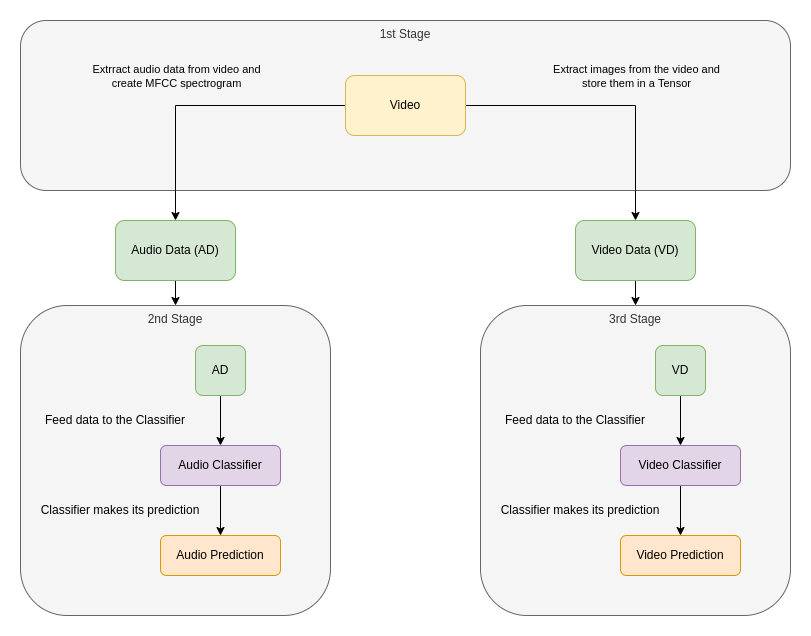

The diagram above was exported from draw.io. Its source (the exported page's mxGraphModel, read from the mxfile embedded in the PNG):
<mxGraphModel dx="462" dy="735" grid="1" gridSize="10" guides="1" tooltips="1" connect="1" arrows="1" fold="1" page="1" pageScale="1" pageWidth="827" pageHeight="1169" math="0" shadow="0">
  <root>
    <mxCell id="0" />
    <mxCell id="1" parent="0" />
    <mxCell id="wR1224NqSVl9KBfymYOo-1" value="1st Stage" style="rounded=1;whiteSpace=wrap;html=1;align=center;verticalAlign=top;fillColor=#f5f5f5;fontColor=#333333;strokeColor=#666666;" vertex="1" parent="1">
      <mxGeometry x="29" y="40" width="770" height="170" as="geometry" />
    </mxCell>
    <mxCell id="wR1224NqSVl9KBfymYOo-5" style="edgeStyle=orthogonalEdgeStyle;rounded=0;orthogonalLoop=1;jettySize=auto;html=1;" edge="1" parent="1" source="wR1224NqSVl9KBfymYOo-2" target="wR1224NqSVl9KBfymYOo-4">
      <mxGeometry relative="1" as="geometry" />
    </mxCell>
    <mxCell id="wR1224NqSVl9KBfymYOo-6" style="edgeStyle=orthogonalEdgeStyle;rounded=0;orthogonalLoop=1;jettySize=auto;html=1;" edge="1" parent="1" source="wR1224NqSVl9KBfymYOo-2" target="wR1224NqSVl9KBfymYOo-3">
      <mxGeometry relative="1" as="geometry" />
    </mxCell>
    <mxCell id="wR1224NqSVl9KBfymYOo-7" value="Extrract audio data from video and&lt;br&gt;create MFCC spectrogram" style="edgeLabel;html=1;align=center;verticalAlign=middle;resizable=0;points=[];labelBackgroundColor=none;" vertex="1" connectable="0" parent="wR1224NqSVl9KBfymYOo-6">
      <mxGeometry x="0.0914" y="-4" relative="1" as="geometry">
        <mxPoint x="-14" y="-26" as="offset" />
      </mxGeometry>
    </mxCell>
    <mxCell id="wR1224NqSVl9KBfymYOo-2" value="Video" style="rounded=1;whiteSpace=wrap;html=1;fillColor=#fff2cc;strokeColor=#d6b656;" vertex="1" parent="1">
      <mxGeometry x="354" y="95" width="120" height="60" as="geometry" />
    </mxCell>
    <mxCell id="wR1224NqSVl9KBfymYOo-11" style="edgeStyle=orthogonalEdgeStyle;rounded=0;orthogonalLoop=1;jettySize=auto;html=1;entryX=0.5;entryY=0;entryDx=0;entryDy=0;" edge="1" parent="1" source="wR1224NqSVl9KBfymYOo-3" target="wR1224NqSVl9KBfymYOo-9">
      <mxGeometry relative="1" as="geometry" />
    </mxCell>
    <mxCell id="wR1224NqSVl9KBfymYOo-3" value="Audio Data (AD)" style="rounded=1;whiteSpace=wrap;html=1;fillColor=#d5e8d4;strokeColor=#82b366;" vertex="1" parent="1">
      <mxGeometry x="124" y="240" width="120" height="60" as="geometry" />
    </mxCell>
    <mxCell id="wR1224NqSVl9KBfymYOo-26" style="edgeStyle=orthogonalEdgeStyle;rounded=0;orthogonalLoop=1;jettySize=auto;html=1;" edge="1" parent="1" source="wR1224NqSVl9KBfymYOo-4" target="wR1224NqSVl9KBfymYOo-18">
      <mxGeometry relative="1" as="geometry" />
    </mxCell>
    <mxCell id="wR1224NqSVl9KBfymYOo-4" value="Video Data (VD)" style="rounded=1;whiteSpace=wrap;html=1;fillColor=#d5e8d4;strokeColor=#82b366;" vertex="1" parent="1">
      <mxGeometry x="584" y="240" width="120" height="60" as="geometry" />
    </mxCell>
    <mxCell id="wR1224NqSVl9KBfymYOo-8" value="Extract images from the video and&lt;br&gt;store them in a Tensor" style="edgeLabel;html=1;align=center;verticalAlign=middle;resizable=0;points=[];labelBackgroundColor=none;" vertex="1" connectable="0" parent="1">
      <mxGeometry x="644" y="95" as="geometry" />
    </mxCell>
    <mxCell id="wR1224NqSVl9KBfymYOo-9" value="2nd Stage" style="rounded=1;whiteSpace=wrap;html=1;align=center;verticalAlign=top;fillColor=#f5f5f5;fontColor=#333333;strokeColor=#666666;" vertex="1" parent="1">
      <mxGeometry x="29" y="325" width="310" height="310" as="geometry" />
    </mxCell>
    <mxCell id="wR1224NqSVl9KBfymYOo-13" style="edgeStyle=orthogonalEdgeStyle;rounded=0;orthogonalLoop=1;jettySize=auto;html=1;entryX=0.5;entryY=0;entryDx=0;entryDy=0;" edge="1" parent="1" source="wR1224NqSVl9KBfymYOo-10" target="wR1224NqSVl9KBfymYOo-12">
      <mxGeometry relative="1" as="geometry" />
    </mxCell>
    <mxCell id="wR1224NqSVl9KBfymYOo-10" value="AD" style="rounded=1;whiteSpace=wrap;html=1;fillColor=#d5e8d4;strokeColor=#82b366;" vertex="1" parent="1">
      <mxGeometry x="204" y="365" width="50" height="50" as="geometry" />
    </mxCell>
    <mxCell id="wR1224NqSVl9KBfymYOo-16" style="edgeStyle=orthogonalEdgeStyle;rounded=0;orthogonalLoop=1;jettySize=auto;html=1;" edge="1" parent="1" source="wR1224NqSVl9KBfymYOo-12" target="wR1224NqSVl9KBfymYOo-15">
      <mxGeometry relative="1" as="geometry" />
    </mxCell>
    <mxCell id="wR1224NqSVl9KBfymYOo-12" value="Audio Classifier" style="rounded=1;whiteSpace=wrap;html=1;labelBackgroundColor=none;fillColor=#e1d5e7;strokeColor=#9673a6;" vertex="1" parent="1">
      <mxGeometry x="169" y="465" width="120" height="40" as="geometry" />
    </mxCell>
    <mxCell id="wR1224NqSVl9KBfymYOo-14" value="Feed data to the Classifier" style="text;html=1;strokeColor=none;fillColor=none;align=center;verticalAlign=middle;whiteSpace=wrap;rounded=0;labelBackgroundColor=none;" vertex="1" parent="1">
      <mxGeometry x="44" y="425" width="160" height="30" as="geometry" />
    </mxCell>
    <mxCell id="wR1224NqSVl9KBfymYOo-15" value="Audio Prediction" style="rounded=1;whiteSpace=wrap;html=1;labelBackgroundColor=none;fillColor=#ffe6cc;strokeColor=#d79b00;" vertex="1" parent="1">
      <mxGeometry x="169" y="555" width="120" height="40" as="geometry" />
    </mxCell>
    <mxCell id="wR1224NqSVl9KBfymYOo-17" value="Classifier makes its prediction" style="text;html=1;strokeColor=none;fillColor=none;align=center;verticalAlign=middle;whiteSpace=wrap;rounded=0;labelBackgroundColor=none;" vertex="1" parent="1">
      <mxGeometry x="44" y="515" width="170" height="30" as="geometry" />
    </mxCell>
    <mxCell id="wR1224NqSVl9KBfymYOo-18" value="3rd Stage" style="rounded=1;whiteSpace=wrap;html=1;align=center;verticalAlign=top;fillColor=#f5f5f5;fontColor=#333333;strokeColor=#666666;" vertex="1" parent="1">
      <mxGeometry x="489" y="325" width="310" height="310" as="geometry" />
    </mxCell>
    <mxCell id="wR1224NqSVl9KBfymYOo-19" style="edgeStyle=orthogonalEdgeStyle;rounded=0;orthogonalLoop=1;jettySize=auto;html=1;entryX=0.5;entryY=0;entryDx=0;entryDy=0;" edge="1" parent="1" source="wR1224NqSVl9KBfymYOo-20" target="wR1224NqSVl9KBfymYOo-22">
      <mxGeometry relative="1" as="geometry" />
    </mxCell>
    <mxCell id="wR1224NqSVl9KBfymYOo-20" value="VD" style="rounded=1;whiteSpace=wrap;html=1;fillColor=#d5e8d4;strokeColor=#82b366;" vertex="1" parent="1">
      <mxGeometry x="664" y="365" width="50" height="50" as="geometry" />
    </mxCell>
    <mxCell id="wR1224NqSVl9KBfymYOo-21" style="edgeStyle=orthogonalEdgeStyle;rounded=0;orthogonalLoop=1;jettySize=auto;html=1;" edge="1" parent="1" source="wR1224NqSVl9KBfymYOo-22" target="wR1224NqSVl9KBfymYOo-24">
      <mxGeometry relative="1" as="geometry" />
    </mxCell>
    <mxCell id="wR1224NqSVl9KBfymYOo-22" value="Video Classifier" style="rounded=1;whiteSpace=wrap;html=1;labelBackgroundColor=none;fillColor=#e1d5e7;strokeColor=#9673a6;" vertex="1" parent="1">
      <mxGeometry x="629" y="465" width="120" height="40" as="geometry" />
    </mxCell>
    <mxCell id="wR1224NqSVl9KBfymYOo-23" value="Feed data to the Classifier" style="text;html=1;strokeColor=none;fillColor=none;align=center;verticalAlign=middle;whiteSpace=wrap;rounded=0;labelBackgroundColor=none;" vertex="1" parent="1">
      <mxGeometry x="504" y="425" width="160" height="30" as="geometry" />
    </mxCell>
    <mxCell id="wR1224NqSVl9KBfymYOo-24" value="Video Prediction" style="rounded=1;whiteSpace=wrap;html=1;labelBackgroundColor=none;fillColor=#ffe6cc;strokeColor=#d79b00;" vertex="1" parent="1">
      <mxGeometry x="629" y="555" width="120" height="40" as="geometry" />
    </mxCell>
    <mxCell id="wR1224NqSVl9KBfymYOo-25" value="Classifier makes its prediction" style="text;html=1;strokeColor=none;fillColor=none;align=center;verticalAlign=middle;whiteSpace=wrap;rounded=0;labelBackgroundColor=none;" vertex="1" parent="1">
      <mxGeometry x="504" y="515" width="170" height="30" as="geometry" />
    </mxCell>
  </root>
</mxGraphModel>